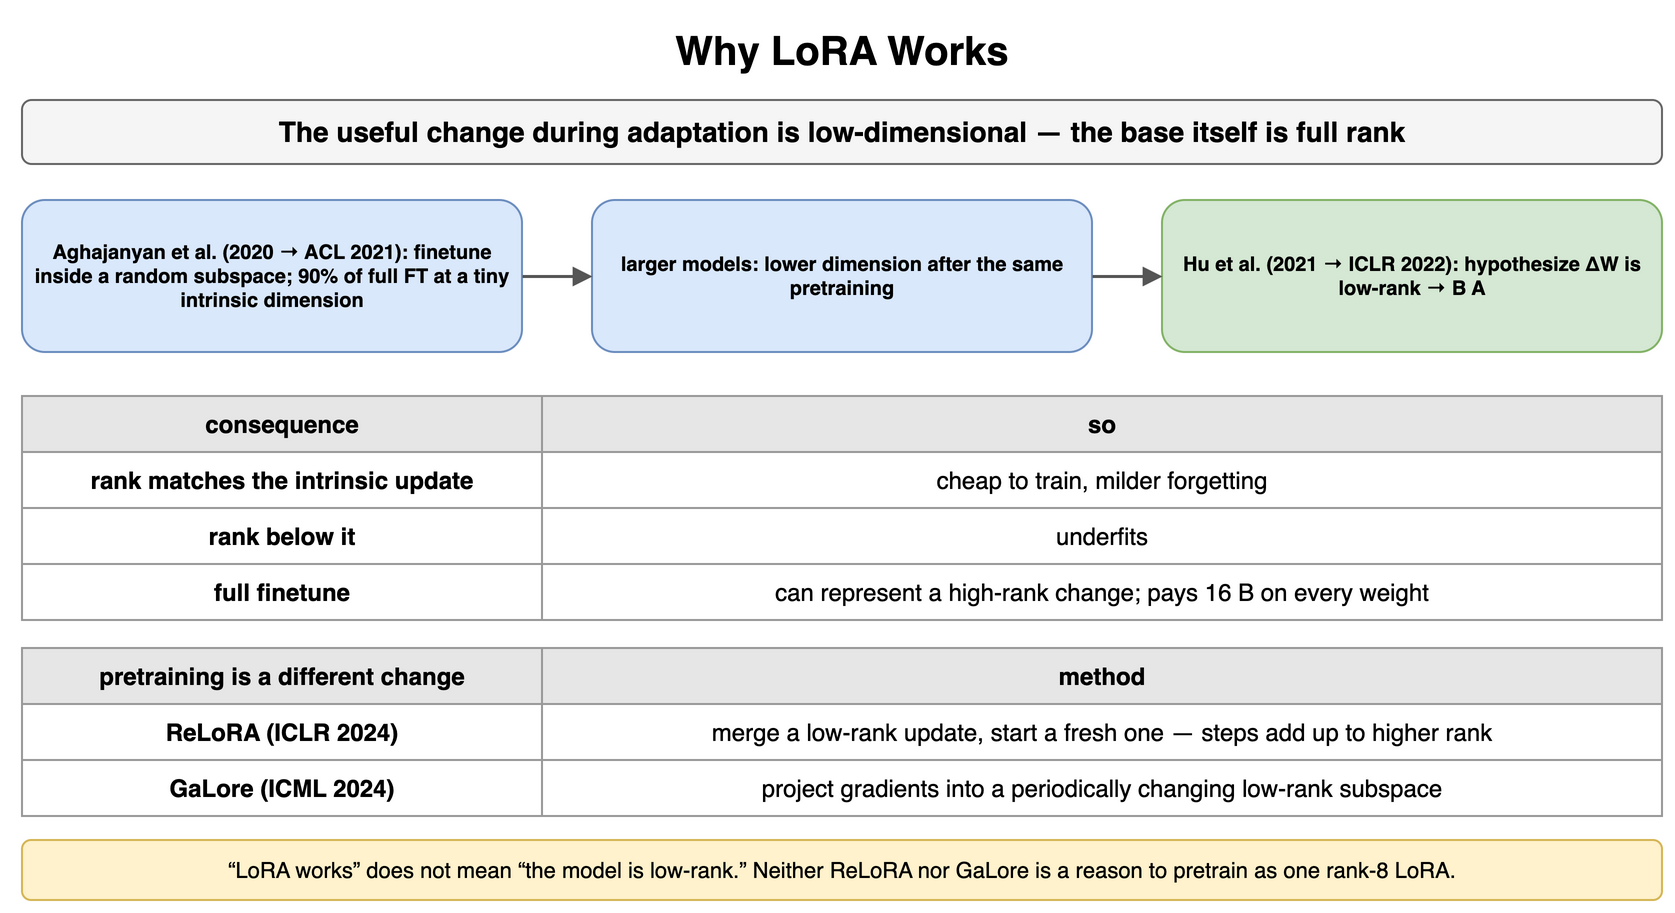

The diagram above was exported from draw.io. Its source (the exported page's mxGraphModel, read from the mxfile embedded in the PNG):
<mxGraphModel dx="900" dy="464" grid="1" gridSize="10" guides="1" tooltips="1" connect="1" arrows="1" fold="1" page="1" pageScale="1" pageWidth="900" pageHeight="464" math="0" shadow="0">
  <root>
    <mxCell id="0" />
    <mxCell id="1" parent="0" />
    <mxCell id="p1" value="Why LoRA Works" style="text;html=1;align=center;verticalAlign=middle;whiteSpace=wrap;fontSize=20;fontStyle=1;" vertex="1" parent="1">
      <mxGeometry x="40" y="10" width="820" height="30" as="geometry" />
    </mxCell>
    <mxCell id="p2" value="The useful change during adaptation is low-dimensional — the base itself is full rank" style="rounded=1;whiteSpace=wrap;html=1;fillColor=#f5f5f5;strokeColor=#666666;fontStyle=1;fontSize=14;" vertex="1" parent="1">
      <mxGeometry x="40" y="50" width="820" height="32" as="geometry" />
    </mxCell>
    <mxCell id="p3" value="Aghajanyan et al. (2020 → ACL 2021): finetune inside a random subspace; 90% of full FT at a tiny intrinsic dimension" style="rounded=1;whiteSpace=wrap;html=1;fillColor=#dae8fc;strokeColor=#6c8ebf;fontSize=10;align=center;fontStyle=1;" vertex="1" parent="1">
      <mxGeometry x="40" y="100" width="250" height="76" as="geometry" />
    </mxCell>
    <mxCell id="p4" value="larger models: lower dimension after the same pretraining" style="rounded=1;whiteSpace=wrap;html=1;fillColor=#dae8fc;strokeColor=#6c8ebf;fontSize=10;align=center;fontStyle=1;" vertex="1" parent="1">
      <mxGeometry x="325" y="100" width="250" height="76" as="geometry" />
    </mxCell>
    <mxCell id="p5" value="Hu et al. (2021 → ICLR 2022): hypothesize ΔW is low-rank → B A" style="rounded=1;whiteSpace=wrap;html=1;fillColor=#d5e8d4;strokeColor=#82b366;fontSize=10;align=center;fontStyle=1;" vertex="1" parent="1">
      <mxGeometry x="610" y="100" width="250" height="76" as="geometry" />
    </mxCell>
    <mxCell id="p6" value="" style="endArrow=block;endSize=6;html=1;strokeWidth=1.5;strokeColor=#555555;fontSize=11;labelBackgroundColor=#ffffff;" edge="1" parent="1" source="p3" target="p4">
      <mxGeometry relative="1" as="geometry" />
    </mxCell>
    <mxCell id="p7" value="" style="endArrow=block;endSize=6;html=1;strokeWidth=1.5;strokeColor=#555555;fontSize=11;labelBackgroundColor=#ffffff;" edge="1" parent="1" source="p4" target="p5">
      <mxGeometry relative="1" as="geometry" />
    </mxCell>
    <mxCell id="p8" value="consequence" style="whiteSpace=wrap;html=1;fillColor=#e6e6e6;strokeColor=#999999;fontStyle=1;fontSize=12;" vertex="1" parent="1">
      <mxGeometry x="40" y="198" width="260" height="28" as="geometry" />
    </mxCell>
    <mxCell id="p9" value="so" style="whiteSpace=wrap;html=1;fillColor=#e6e6e6;strokeColor=#999999;fontStyle=1;fontSize=12;" vertex="1" parent="1">
      <mxGeometry x="300" y="198" width="560" height="28" as="geometry" />
    </mxCell>
    <mxCell id="p10" value="rank matches the intrinsic update" style="whiteSpace=wrap;html=1;strokeColor=#999999;fontSize=12;fillColor=#ffffff;fontStyle=1;" vertex="1" parent="1">
      <mxGeometry x="40" y="226" width="260" height="28" as="geometry" />
    </mxCell>
    <mxCell id="p11" value="cheap to train, milder forgetting" style="whiteSpace=wrap;html=1;strokeColor=#999999;fontSize=12;fillColor=#ffffff;" vertex="1" parent="1">
      <mxGeometry x="300" y="226" width="560" height="28" as="geometry" />
    </mxCell>
    <mxCell id="p12" value="rank below it" style="whiteSpace=wrap;html=1;strokeColor=#999999;fontSize=12;fillColor=#ffffff;fontStyle=1;" vertex="1" parent="1">
      <mxGeometry x="40" y="254" width="260" height="28" as="geometry" />
    </mxCell>
    <mxCell id="p13" value="underfits" style="whiteSpace=wrap;html=1;strokeColor=#999999;fontSize=12;fillColor=#ffffff;" vertex="1" parent="1">
      <mxGeometry x="300" y="254" width="560" height="28" as="geometry" />
    </mxCell>
    <mxCell id="p14" value="full finetune" style="whiteSpace=wrap;html=1;strokeColor=#999999;fontSize=12;fillColor=#ffffff;fontStyle=1;" vertex="1" parent="1">
      <mxGeometry x="40" y="282" width="260" height="28" as="geometry" />
    </mxCell>
    <mxCell id="p15" value="can represent a high-rank change; pays 16 B on every weight" style="whiteSpace=wrap;html=1;strokeColor=#999999;fontSize=12;fillColor=#ffffff;" vertex="1" parent="1">
      <mxGeometry x="300" y="282" width="560" height="28" as="geometry" />
    </mxCell>
    <mxCell id="p16" value="pretraining is a different change" style="whiteSpace=wrap;html=1;fillColor=#e6e6e6;strokeColor=#999999;fontStyle=1;fontSize=12;" vertex="1" parent="1">
      <mxGeometry x="40" y="324" width="260" height="28" as="geometry" />
    </mxCell>
    <mxCell id="p17" value="method" style="whiteSpace=wrap;html=1;fillColor=#e6e6e6;strokeColor=#999999;fontStyle=1;fontSize=12;" vertex="1" parent="1">
      <mxGeometry x="300" y="324" width="560" height="28" as="geometry" />
    </mxCell>
    <mxCell id="p18" value="ReLoRA (ICLR 2024)" style="whiteSpace=wrap;html=1;strokeColor=#999999;fontSize=12;fillColor=#ffffff;fontStyle=1;" vertex="1" parent="1">
      <mxGeometry x="40" y="352" width="260" height="28" as="geometry" />
    </mxCell>
    <mxCell id="p19" value="merge a low-rank update, start a fresh one — steps add up to higher rank" style="whiteSpace=wrap;html=1;strokeColor=#999999;fontSize=12;fillColor=#ffffff;" vertex="1" parent="1">
      <mxGeometry x="300" y="352" width="560" height="28" as="geometry" />
    </mxCell>
    <mxCell id="p20" value="GaLore (ICML 2024)" style="whiteSpace=wrap;html=1;strokeColor=#999999;fontSize=12;fillColor=#ffffff;fontStyle=1;" vertex="1" parent="1">
      <mxGeometry x="40" y="380" width="260" height="28" as="geometry" />
    </mxCell>
    <mxCell id="p21" value="project gradients into a periodically changing low-rank subspace" style="whiteSpace=wrap;html=1;strokeColor=#999999;fontSize=12;fillColor=#ffffff;" vertex="1" parent="1">
      <mxGeometry x="300" y="380" width="560" height="28" as="geometry" />
    </mxCell>
    <mxCell id="p22" value="“LoRA works” does not mean “the model is low-rank.” Neither ReLoRA nor GaLore is a reason to pretrain as one rank-8 LoRA." style="rounded=1;whiteSpace=wrap;html=1;fillColor=#fff2cc;strokeColor=#d6b656;fontSize=11;align=center;" vertex="1" parent="1">
      <mxGeometry x="40" y="420" width="820" height="30" as="geometry" />
    </mxCell>
  </root>
</mxGraphModel>